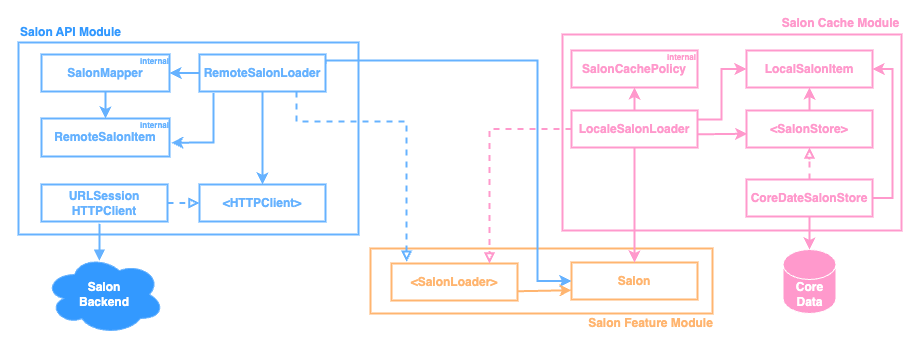

The diagram above was exported from draw.io. Its source (the exported page's mxGraphModel, read from the mxfile embedded in the PNG):
<mxGraphModel dx="1140" dy="458" grid="0" gridSize="10" guides="1" tooltips="1" connect="1" arrows="1" fold="1" page="0" pageScale="1" pageWidth="583" pageHeight="413" math="0" shadow="0">
  <root>
    <mxCell id="0" />
    <mxCell id="1" parent="0" />
    <mxCell id="2" value="" style="rounded=0;whiteSpace=wrap;html=1;strokeColor=#FF99CC;strokeWidth=2;fontStyle=1" vertex="1" parent="1">
      <mxGeometry x="1003" y="540" width="339" height="196" as="geometry" />
    </mxCell>
    <mxCell id="3" value="" style="rounded=0;whiteSpace=wrap;html=1;strokeColor=#66B2FF;strokeWidth=2;fontColor=#66B2FF;fontStyle=1" vertex="1" parent="1">
      <mxGeometry x="459" y="548" width="340" height="192" as="geometry" />
    </mxCell>
    <mxCell id="4" value="&amp;lt;HTTPClient&amp;gt;" style="rounded=0;whiteSpace=wrap;html=1;strokeColor=#66B2FF;strokeWidth=2;fontColor=#66B2FF;fontStyle=1" vertex="1" parent="1">
      <mxGeometry x="640" y="690" width="126" height="37" as="geometry" />
    </mxCell>
    <mxCell id="5" value="" style="rounded=0;whiteSpace=wrap;html=1;strokeColor=#FFB570;strokeWidth=2;fontStyle=1" vertex="1" parent="1">
      <mxGeometry x="811" y="754" width="342" height="65" as="geometry" />
    </mxCell>
    <mxCell id="6" value="&amp;lt;SalonLoader&amp;gt;" style="rounded=0;whiteSpace=wrap;html=1;strokeColor=#FFB570;strokeWidth=2;fontColor=#FFB570;fontStyle=1" vertex="1" parent="1">
      <mxGeometry x="832" y="769" width="126" height="37" as="geometry" />
    </mxCell>
    <mxCell id="7" value="Salon" style="rounded=0;whiteSpace=wrap;html=1;strokeColor=#FFB570;strokeWidth=2;fontColor=#FFB570;fontStyle=1" vertex="1" parent="1">
      <mxGeometry x="1012" y="768" width="126" height="37" as="geometry" />
    </mxCell>
    <mxCell id="8" value="Salon Feature Module" style="text;html=1;align=center;verticalAlign=middle;resizable=0;points=[];autosize=1;strokeColor=none;fillColor=none;fontColor=#FFB570;fontStyle=1" vertex="1" parent="1">
      <mxGeometry x="1019" y="816" width="143" height="26" as="geometry" />
    </mxCell>
    <mxCell id="9" style="edgeStyle=orthogonalEdgeStyle;rounded=0;orthogonalLoop=1;jettySize=auto;html=1;exitX=1;exitY=0.25;exitDx=0;exitDy=0;entryX=0;entryY=0.5;entryDx=0;entryDy=0;strokeColor=#66B2FF;fontStyle=1;strokeWidth=2;" edge="1" source="10" target="7" parent="1">
      <mxGeometry relative="1" as="geometry">
        <Array as="points">
          <mxPoint x="766" y="566" />
          <mxPoint x="978" y="566" />
          <mxPoint x="978" y="787" />
        </Array>
      </mxGeometry>
    </mxCell>
    <mxCell id="10" value="RemoteSalonLoader" style="rounded=0;whiteSpace=wrap;html=1;strokeColor=#66B2FF;strokeWidth=2;fontColor=#66B2FF;fontStyle=1" vertex="1" parent="1">
      <mxGeometry x="640" y="560" width="126" height="37" as="geometry" />
    </mxCell>
    <mxCell id="11" style="edgeStyle=orthogonalEdgeStyle;rounded=0;orthogonalLoop=1;jettySize=auto;html=1;entryX=0.5;entryY=0;entryDx=0;entryDy=0;fontColor=#FF99CC;strokeColor=#FF99CC;fontStyle=1;strokeWidth=2;" edge="1" source="14" target="7" parent="1">
      <mxGeometry relative="1" as="geometry" />
    </mxCell>
    <mxCell id="12" style="edgeStyle=orthogonalEdgeStyle;rounded=0;orthogonalLoop=1;jettySize=auto;html=1;entryX=0.5;entryY=1;entryDx=0;entryDy=0;strokeColor=#FF99CC;strokeWidth=2;fontStyle=1" edge="1" source="14" target="39" parent="1">
      <mxGeometry relative="1" as="geometry" />
    </mxCell>
    <mxCell id="13" style="edgeStyle=orthogonalEdgeStyle;rounded=0;orthogonalLoop=1;jettySize=auto;html=1;entryX=0;entryY=0.5;entryDx=0;entryDy=0;strokeColor=#FF99CC;strokeWidth=2;fontStyle=1" edge="1" source="14" target="30" parent="1">
      <mxGeometry relative="1" as="geometry">
        <Array as="points">
          <mxPoint x="1162" y="625" />
          <mxPoint x="1162" y="574" />
        </Array>
      </mxGeometry>
    </mxCell>
    <mxCell id="14" value="LocaleSalonLoader" style="rounded=0;whiteSpace=wrap;html=1;strokeColor=#FF99CC;strokeWidth=2;fontColor=#FF99CC;fontStyle=1" vertex="1" parent="1">
      <mxGeometry x="1012" y="616" width="126" height="37" as="geometry" />
    </mxCell>
    <mxCell id="15" style="edgeStyle=orthogonalEdgeStyle;rounded=0;orthogonalLoop=1;jettySize=auto;html=1;endArrow=block;endFill=0;entryX=0.12;entryY=-0.047;entryDx=0;entryDy=0;entryPerimeter=0;strokeColor=#66B2FF;fontStyle=1;strokeWidth=2;dashed=1;" edge="1" source="10" target="6" parent="1">
      <mxGeometry relative="1" as="geometry">
        <mxPoint x="898" y="682" as="targetPoint" />
        <Array as="points">
          <mxPoint x="737" y="627" />
          <mxPoint x="847" y="627" />
        </Array>
      </mxGeometry>
    </mxCell>
    <mxCell id="16" style="edgeStyle=orthogonalEdgeStyle;rounded=0;orthogonalLoop=1;jettySize=auto;html=1;endArrow=block;endFill=0;dashed=1;fontColor=#FF99CC;strokeColor=#FF99CC;fontStyle=1;strokeWidth=2;" edge="1" source="14" parent="1">
      <mxGeometry relative="1" as="geometry">
        <mxPoint x="930" y="769" as="targetPoint" />
        <Array as="points">
          <mxPoint x="930" y="635" />
        </Array>
      </mxGeometry>
    </mxCell>
    <mxCell id="17" value="URLSession HTTPClient" style="rounded=0;whiteSpace=wrap;html=1;strokeColor=#66B2FF;strokeWidth=2;fontColor=#66B2FF;fontStyle=1" vertex="1" parent="1">
      <mxGeometry x="482" y="690" width="126" height="37" as="geometry" />
    </mxCell>
    <mxCell id="18" value="" style="endArrow=classic;html=1;rounded=0;strokeColor=#66B2FF;exitX=0.5;exitY=1;exitDx=0;exitDy=0;entryX=0.5;entryY=0;entryDx=0;entryDy=0;fontStyle=1;strokeWidth=2;" edge="1" source="10" target="4" parent="1">
      <mxGeometry width="50" height="50" relative="1" as="geometry">
        <mxPoint x="657" y="729" as="sourcePoint" />
        <mxPoint x="737" y="730" as="targetPoint" />
      </mxGeometry>
    </mxCell>
    <mxCell id="19" value="" style="endArrow=block;html=1;rounded=0;strokeColor=#66B2FF;endFill=0;dashed=1;exitX=1;exitY=0.5;exitDx=0;exitDy=0;entryX=0;entryY=0.5;entryDx=0;entryDy=0;fontStyle=1;strokeWidth=2;" edge="1" source="17" target="4" parent="1">
      <mxGeometry width="50" height="50" relative="1" as="geometry">
        <mxPoint x="588" y="730" as="sourcePoint" />
        <mxPoint x="668" y="731" as="targetPoint" />
      </mxGeometry>
    </mxCell>
    <mxCell id="20" value="RemoteSalonItem" style="rounded=0;whiteSpace=wrap;html=1;strokeColor=#66B2FF;strokeWidth=2;fontColor=#66B2FF;fontStyle=1" vertex="1" parent="1">
      <mxGeometry x="482" y="624" width="128" height="38" as="geometry" />
    </mxCell>
    <mxCell id="21" style="edgeStyle=orthogonalEdgeStyle;rounded=0;orthogonalLoop=1;jettySize=auto;html=1;entryX=0.5;entryY=0;entryDx=0;entryDy=0;fontColor=#3399FF;strokeColor=#66B2FF;fontStyle=1;strokeWidth=2;" edge="1" source="22" target="20" parent="1">
      <mxGeometry relative="1" as="geometry" />
    </mxCell>
    <mxCell id="22" value="SalonMapper" style="rounded=0;whiteSpace=wrap;html=1;strokeColor=#66B2FF;strokeWidth=2;fontColor=#66B2FF;fontStyle=1" vertex="1" parent="1">
      <mxGeometry x="482" y="560" width="128" height="37" as="geometry" />
    </mxCell>
    <mxCell id="23" value="&lt;font color=&quot;#66b2ff&quot; style=&quot;font-size: 8px;&quot;&gt;internal&lt;/font&gt;" style="text;html=1;align=center;verticalAlign=middle;resizable=0;points=[];autosize=1;strokeColor=none;fillColor=none;fontColor=#FFB570;fontSize=8;fontStyle=1" vertex="1" parent="1">
      <mxGeometry x="571" y="556" width="47" height="22" as="geometry" />
    </mxCell>
    <mxCell id="24" value="&lt;font color=&quot;#66b2ff&quot; style=&quot;font-size: 8px;&quot;&gt;internal&lt;/font&gt;" style="text;html=1;align=center;verticalAlign=middle;resizable=0;points=[];autosize=1;strokeColor=none;fillColor=none;fontColor=#FFB570;fontSize=8;fontStyle=1" vertex="1" parent="1">
      <mxGeometry x="571" y="620" width="47" height="22" as="geometry" />
    </mxCell>
    <mxCell id="25" value="" style="endArrow=classic;html=1;rounded=0;strokeColor=#66B2FF;exitX=0.112;exitY=1.042;exitDx=0;exitDy=0;exitPerimeter=0;entryX=1.014;entryY=0.637;entryDx=0;entryDy=0;entryPerimeter=0;fontStyle=1;strokeWidth=2;" edge="1" source="10" target="20" parent="1">
      <mxGeometry width="50" height="50" relative="1" as="geometry">
        <mxPoint x="580" y="794" as="sourcePoint" />
        <mxPoint x="660" y="795" as="targetPoint" />
        <Array as="points">
          <mxPoint x="654" y="648" />
        </Array>
      </mxGeometry>
    </mxCell>
    <mxCell id="26" value="" style="endArrow=classic;html=1;rounded=0;strokeColor=#66B2FF;exitX=0;exitY=0.5;exitDx=0;exitDy=0;entryX=1;entryY=0.5;entryDx=0;entryDy=0;fontStyle=1;strokeWidth=2;" edge="1" source="10" target="22" parent="1">
      <mxGeometry width="50" height="50" relative="1" as="geometry">
        <mxPoint x="590" y="804" as="sourcePoint" />
        <mxPoint x="670" y="805" as="targetPoint" />
      </mxGeometry>
    </mxCell>
    <mxCell id="27" value="Salon &lt;br&gt;Backend" style="ellipse;shape=cloud;whiteSpace=wrap;html=1;strokeColor=#66B2FF;fillColor=#3399FF;fontStyle=1;fontColor=#FFFFFF;" vertex="1" parent="1">
      <mxGeometry x="485" y="760" width="120" height="80" as="geometry" />
    </mxCell>
    <mxCell id="28" value="" style="endArrow=block;html=1;rounded=0;strokeColor=#66B2FF;exitX=0.46;exitY=1.064;exitDx=0;exitDy=0;exitPerimeter=0;entryX=0.458;entryY=0.077;entryDx=0;entryDy=0;entryPerimeter=0;endFill=1;fontStyle=1;strokeWidth=2;" edge="1" source="17" target="27" parent="1">
      <mxGeometry width="50" height="50" relative="1" as="geometry">
        <mxPoint x="594" y="836" as="sourcePoint" />
        <mxPoint x="674" y="837" as="targetPoint" />
      </mxGeometry>
    </mxCell>
    <mxCell id="29" value="&amp;lt;SalonStore&amp;gt;" style="rounded=0;whiteSpace=wrap;html=1;strokeColor=#FF99CC;strokeWidth=2;fontColor=#FF99CC;fontStyle=1" vertex="1" parent="1">
      <mxGeometry x="1187" y="616" width="126" height="37" as="geometry" />
    </mxCell>
    <mxCell id="30" value="LocalSalonItem" style="rounded=0;whiteSpace=wrap;html=1;strokeColor=#FF99CC;strokeWidth=2;fontColor=#FF99CC;fontStyle=1" vertex="1" parent="1">
      <mxGeometry x="1187" y="556" width="126" height="37" as="geometry" />
    </mxCell>
    <mxCell id="31" value="" style="endArrow=classic;html=1;rounded=0;strokeColor=#FF99CC;exitX=0.5;exitY=0;exitDx=0;exitDy=0;entryX=0.5;entryY=1;entryDx=0;entryDy=0;fontStyle=1;strokeWidth=2;" edge="1" source="29" target="30" parent="1">
      <mxGeometry width="50" height="50" relative="1" as="geometry">
        <mxPoint x="1151" y="577" as="sourcePoint" />
        <mxPoint x="1197" y="577" as="targetPoint" />
      </mxGeometry>
    </mxCell>
    <mxCell id="32" value="Salon API Module" style="text;html=1;align=center;verticalAlign=middle;resizable=0;points=[];autosize=1;strokeColor=none;fillColor=none;fontColor=#3399FF;fontStyle=1" vertex="1" parent="1">
      <mxGeometry x="451" y="525" width="119" height="26" as="geometry" />
    </mxCell>
    <mxCell id="33" value="Salon Cache Module" style="text;html=1;align=center;verticalAlign=middle;resizable=0;points=[];autosize=1;strokeColor=none;fillColor=none;fontColor=#FF99CC;fontStyle=1" vertex="1" parent="1">
      <mxGeometry x="1213" y="516" width="135" height="26" as="geometry" />
    </mxCell>
    <mxCell id="34" style="edgeStyle=orthogonalEdgeStyle;rounded=0;orthogonalLoop=1;jettySize=auto;html=1;entryX=1;entryY=0.5;entryDx=0;entryDy=0;exitX=1;exitY=0.5;exitDx=0;exitDy=0;strokeColor=#FF99CC;strokeWidth=2;fontStyle=1" edge="1" source="36" target="30" parent="1">
      <mxGeometry relative="1" as="geometry" />
    </mxCell>
    <mxCell id="35" style="edgeStyle=orthogonalEdgeStyle;rounded=0;orthogonalLoop=1;jettySize=auto;html=1;entryX=0.5;entryY=1;entryDx=0;entryDy=0;strokeColor=#FF99CC;dashed=1;endArrow=block;endFill=0;strokeWidth=2;fontStyle=1" edge="1" source="36" target="29" parent="1">
      <mxGeometry relative="1" as="geometry" />
    </mxCell>
    <mxCell id="36" value="CoreDateSalonStore" style="rounded=0;whiteSpace=wrap;html=1;strokeColor=#FF99CC;strokeWidth=2;fontColor=#FF99CC;fontStyle=1" vertex="1" parent="1">
      <mxGeometry x="1187" y="685" width="126" height="37" as="geometry" />
    </mxCell>
    <mxCell id="37" value="Core Data" style="shape=cylinder3;whiteSpace=wrap;html=1;boundedLbl=1;backgroundOutline=1;size=15;fillColor=#FF99CC;fontColor=#FFFFFF;strokeColor=#FFFFFF;fontStyle=1" vertex="1" parent="1">
      <mxGeometry x="1223.5" y="755" width="53" height="64" as="geometry" />
    </mxCell>
    <mxCell id="38" style="edgeStyle=orthogonalEdgeStyle;rounded=0;orthogonalLoop=1;jettySize=auto;html=1;entryX=0.5;entryY=0;entryDx=0;entryDy=0;entryPerimeter=0;strokeColor=#FF99CC;strokeWidth=2;fontStyle=1" edge="1" source="36" target="37" parent="1">
      <mxGeometry relative="1" as="geometry" />
    </mxCell>
    <mxCell id="39" value="SalonCachePolicy" style="rounded=0;whiteSpace=wrap;html=1;strokeColor=#FF99CC;strokeWidth=2;fontColor=#FF99CC;fontStyle=1" vertex="1" parent="1">
      <mxGeometry x="1012" y="556" width="126" height="37" as="geometry" />
    </mxCell>
    <mxCell id="40" value="&lt;font style=&quot;font-size: 8px;&quot;&gt;internal&lt;/font&gt;" style="text;html=1;align=center;verticalAlign=middle;resizable=0;points=[];autosize=1;strokeColor=none;fillColor=none;fontColor=#FF99CC;fontSize=8;fontStyle=1" vertex="1" parent="1">
      <mxGeometry x="1098" y="552" width="47" height="22" as="geometry" />
    </mxCell>
    <mxCell id="41" value="" style="endArrow=classic;html=1;rounded=0;strokeColor=#FFB570;fontStyle=1;strokeWidth=2;exitX=1;exitY=0.75;exitDx=0;exitDy=0;entryX=0;entryY=0.75;entryDx=0;entryDy=0;" edge="1" source="6" target="7" parent="1">
      <mxGeometry width="50" height="50" relative="1" as="geometry">
        <mxPoint x="786" y="842" as="sourcePoint" />
        <mxPoint x="866" y="843" as="targetPoint" />
      </mxGeometry>
    </mxCell>
    <mxCell id="42" value="" style="endArrow=classic;html=1;rounded=0;strokeColor=#FF99CC;fontStyle=1;strokeWidth=2;exitX=0.998;exitY=0.644;exitDx=0;exitDy=0;exitPerimeter=0;entryX=0.006;entryY=0.628;entryDx=0;entryDy=0;entryPerimeter=0;" edge="1" source="14" target="29" parent="1">
      <mxGeometry width="50" height="50" relative="1" as="geometry">
        <mxPoint x="1143.5" y="669" as="sourcePoint" />
        <mxPoint x="1223.5" y="670" as="targetPoint" />
      </mxGeometry>
    </mxCell>
  </root>
</mxGraphModel>